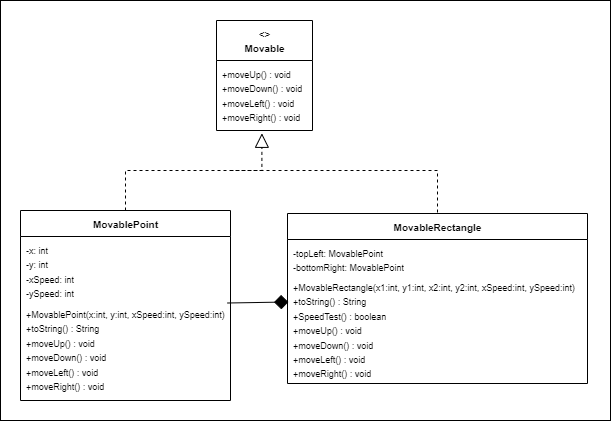

The diagram above was exported from draw.io. Its source (the exported page's mxGraphModel, read from the mxfile embedded in the PNG):
<mxGraphModel dx="763" dy="526" grid="1" gridSize="10" guides="1" tooltips="1" connect="1" arrows="1" fold="1" page="1" pageScale="1" pageWidth="827" pageHeight="1169" math="0" shadow="0">
  <root>
    <mxCell id="0" />
    <mxCell id="1" parent="0" />
    <mxCell id="p5i5CqP4MbslYV7fbqE5-16" value="" style="rounded=0;whiteSpace=wrap;html=1;" parent="1" vertex="1">
      <mxGeometry x="150" y="30" width="610" height="420" as="geometry" />
    </mxCell>
    <mxCell id="2" value="&lt;font style=&quot;font-size: 10px;&quot;&gt;&amp;lt;&amp;gt;&lt;br&gt;Movable&lt;/font&gt;" style="swimlane;fontStyle=1;align=center;verticalAlign=top;childLayout=stackLayout;horizontal=1;startSize=40;horizontalStack=0;resizeParent=1;resizeParentMax=0;resizeLast=0;collapsible=1;marginBottom=0;html=1;" parent="1" vertex="1">
      <mxGeometry x="366" y="50" width="96" height="110" as="geometry" />
    </mxCell>
    <mxCell id="3" value="&lt;font style=&quot;font-size: 9px;&quot;&gt;+moveUp() : void&lt;br&gt;+moveDown() : void&lt;br&gt;+moveLeft() : void&lt;br&gt;+moveRight() : void&lt;/font&gt;" style="text;strokeColor=none;fillColor=none;align=left;verticalAlign=top;spacingLeft=4;spacingRight=4;overflow=hidden;rotatable=0;points=[[0,0.5],[1,0.5]];portConstraint=eastwest;html=1;" parent="2" vertex="1">
      <mxGeometry y="40" width="96" height="70" as="geometry" />
    </mxCell>
    <mxCell id="4" value="&lt;font style=&quot;font-size: 10px;&quot;&gt;MovablePoint&lt;/font&gt;" style="swimlane;fontStyle=1;align=center;verticalAlign=top;childLayout=stackLayout;horizontal=1;startSize=26;horizontalStack=0;resizeParent=1;resizeParentMax=0;resizeLast=0;collapsible=1;marginBottom=0;html=1;" parent="1" vertex="1">
      <mxGeometry x="170" y="240" width="210" height="190" as="geometry" />
    </mxCell>
    <mxCell id="5" value="&lt;font style=&quot;font-size: 9px;&quot;&gt;-x: int&lt;br&gt;-y: int&lt;br&gt;-xSpeed: int&lt;br&gt;-ySpeed: int&lt;/font&gt;" style="text;strokeColor=none;fillColor=none;align=left;verticalAlign=top;spacingLeft=4;spacingRight=4;overflow=hidden;rotatable=0;points=[[0,0.5],[1,0.5]];portConstraint=eastwest;html=1;" parent="4" vertex="1">
      <mxGeometry y="26" width="210" height="64" as="geometry" />
    </mxCell>
    <mxCell id="6" value="&lt;font style=&quot;font-size: 9px;&quot;&gt;+MovablePoint(x:int, y:int, xSpeed:int, ySpeed:int)&lt;br&gt;+toString() : String&lt;br&gt;+moveUp() : void&lt;br&gt;+moveDown() : void&lt;br&gt;+moveLeft() : void&lt;br&gt;+moveRight() : void&lt;/font&gt;" style="text;strokeColor=none;fillColor=none;align=left;verticalAlign=top;spacingLeft=4;spacingRight=4;overflow=hidden;rotatable=0;points=[[0,0.5],[1,0.5]];portConstraint=eastwest;html=1;" parent="4" vertex="1">
      <mxGeometry y="90" width="210" height="100" as="geometry" />
    </mxCell>
    <mxCell id="7" value="&lt;font style=&quot;font-size: 10px;&quot;&gt;MovableRectangle&lt;/font&gt;" style="swimlane;fontStyle=1;align=center;verticalAlign=top;childLayout=stackLayout;horizontal=1;startSize=26;horizontalStack=0;resizeParent=1;resizeParentMax=0;resizeLast=0;collapsible=1;marginBottom=0;html=1;" parent="1" vertex="1">
      <mxGeometry x="437" y="243" width="300" height="170" as="geometry" />
    </mxCell>
    <mxCell id="8" value="&lt;font style=&quot;font-size: 9px;&quot;&gt;-topLeft: MovablePoint&lt;br&gt;-bottomRight: MovablePoint&lt;/font&gt;" style="text;strokeColor=none;fillColor=none;align=left;verticalAlign=top;spacingLeft=4;spacingRight=4;overflow=hidden;rotatable=0;points=[[0,0.5],[1,0.5]];portConstraint=eastwest;html=1;" parent="7" vertex="1">
      <mxGeometry y="26" width="300" height="34" as="geometry" />
    </mxCell>
    <mxCell id="9" value="&lt;font style=&quot;font-size: 9px;&quot;&gt;+MovableRectangle(x1:int, y1:int, x2:int, y2:int, xSpeed:int, ySpeed:int)&lt;br&gt;+toString() : String&lt;br&gt;+SpeedTest() : boolean&lt;br&gt;+moveUp() : void&lt;br&gt;+moveDown() : void&lt;br&gt;+moveLeft() : void&lt;br&gt;+moveRight() : void&lt;/font&gt;" style="text;strokeColor=none;fillColor=none;align=left;verticalAlign=top;spacingLeft=4;spacingRight=4;overflow=hidden;rotatable=0;points=[[0,0.5],[1,0.5]];portConstraint=eastwest;html=1;" parent="7" vertex="1">
      <mxGeometry y="60" width="300" height="110" as="geometry" />
    </mxCell>
    <mxCell id="12" style="endArrow=none;startArrow=diamond;startFill=1;startSize=12;html=1;entryX=0.986;entryY=0.025;entryDx=0;entryDy=0;exitX=0.003;exitY=0.259;exitDx=0;exitDy=0;entryPerimeter=0;exitPerimeter=0;" parent="1" source="9" target="6" edge="1">
      <mxGeometry relative="1" as="geometry">
        <mxPoint x="390" y="500" as="sourcePoint" />
      </mxGeometry>
    </mxCell>
    <mxCell id="p5i5CqP4MbslYV7fbqE5-13" value="" style="endArrow=block;dashed=1;endFill=0;endSize=12;html=1;rounded=0;exitX=0.5;exitY=0;exitDx=0;exitDy=0;edgeStyle=orthogonalEdgeStyle;entryX=0.473;entryY=1.04;entryDx=0;entryDy=0;entryPerimeter=0;" parent="1" source="4" edge="1" target="3">
      <mxGeometry width="160" relative="1" as="geometry">
        <mxPoint x="130" y="210" as="sourcePoint" />
        <mxPoint x="410" y="170" as="targetPoint" />
        <Array as="points">
          <mxPoint x="275" y="200" />
          <mxPoint x="411" y="200" />
        </Array>
      </mxGeometry>
    </mxCell>
    <mxCell id="p5i5CqP4MbslYV7fbqE5-15" value="" style="endArrow=none;dashed=1;html=1;rounded=0;edgeStyle=orthogonalEdgeStyle;entryX=0.5;entryY=0;entryDx=0;entryDy=0;" parent="1" target="7" edge="1">
      <mxGeometry width="50" height="50" relative="1" as="geometry">
        <mxPoint x="380" y="200" as="sourcePoint" />
        <mxPoint x="640" y="200" as="targetPoint" />
        <Array as="points">
          <mxPoint x="587" y="200" />
        </Array>
      </mxGeometry>
    </mxCell>
  </root>
</mxGraphModel>